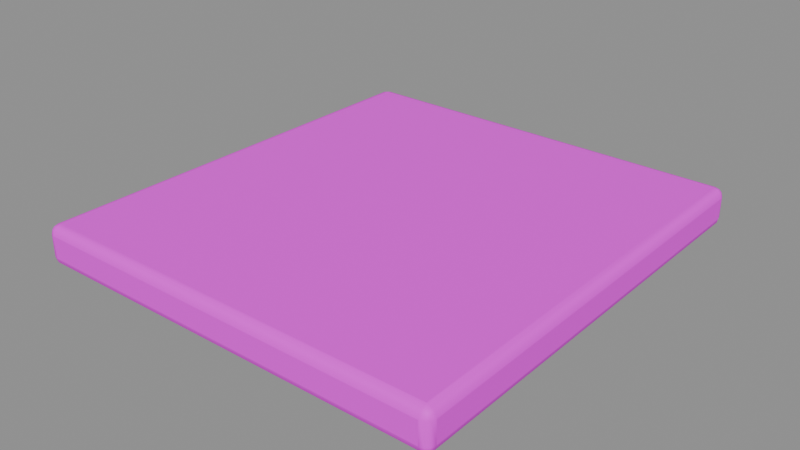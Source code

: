# Source: deck_tile_c.blend  (saved by Blender 5.3.31; exported with 4.5.12 LTS)
import bpy
from mathutils import Matrix  # noqa: F401  (used for matrix-valued properties, if any)

bpy.ops.wm.read_factory_settings(use_empty=True)
scene = bpy.context.scene
scene.name = 'Asset | deck_tile_c'

# ---- collections
col_master___deck_tile_c = bpy.data.collections.new('MASTER | deck_tile_c'); scene.collection.children.link(col_master___deck_tile_c)

# ---- images (referenced by path relative to the original .blend; pixels are not part of the script)
import os
ASSET_DIR = os.environ.get("B2B_ASSET_DIR", "")  # directory of the original .blend (textures are referenced by path, not embedded)
HERE = os.path.dirname(os.path.abspath(__file__))  # packed textures are extracted next to this script under _unpacked/

def load_image(name, relpath, width, height, colorspace="sRGB"):
    """Load a texture the original file referenced (path relative to the .blend, or extracted next to this script)."""
    p = next((c for c in (os.path.join(HERE, relpath), os.path.join(ASSET_DIR, relpath)) if relpath and os.path.exists(c)), "")
    if p:
        img = bpy.data.images.load(p, check_existing=True)
        img.name = name
    else:  # same state as the original file: an image datablock whose file is absent (Cycles renders it pink)
        img = bpy.data.images.new(name, width, height)
        img.source = "FILE"
        img.filepath = "//" + (relpath or name)
    img.colorspace_settings.name = colorspace
    return img
img_sea_cabin_timber_8x8_512_png = load_image('sea_cabin_timber_8x8_512.png', 'sea_cabin_timber_8x8_512.png', 1024, 1024, 'sRGB')

# ---- materials (node trees are filled in below, after node groups)
mat_sea_matte = bpy.data.materials.new('SEA_Matte')
mat_sea_matte.roughness = 0.74

# ---- material node trees
mat_sea_matte.use_nodes = True; mat_sea_matte.node_tree.nodes.clear()
_N = mat_sea_matte.node_tree.nodes; _L = mat_sea_matte.node_tree.links
n0 = _N.new('ShaderNodeBsdfPrincipled'); n0.name = 'Principled BSDF'; n0.location = (-200, 100)
n0.inputs[2].default_value = 0.74
n0.inputs[10].default_value = 0.005
n1 = _N.new('ShaderNodeOutputMaterial'); n1.name = 'Material Output'; n1.location = (200, 100)
n2 = _N.new('ShaderNodeUVMap'); n2.name = 'UV Map'; n2.location = (0, 0)
n2.width = 160
n2.uv_map = 'PaletteUV'
n3 = _N.new('ShaderNodeTexImage'); n3.name = 'Image Texture'; n3.location = (0, 0)
n3.image = img_sea_cabin_timber_8x8_512_png
n3.interpolation = 'Closest'
_L.new(n0.outputs[0], n1.inputs[0])
_L.new(n2.outputs[0], n3.inputs[0])
_L.new(n3.outputs[0], n0.inputs[0])
n1.is_active_output = True

# ---- meshes
me_beveled_200_mm_roof_stone_002 = bpy.data.meshes.new('Beveled 200 mm roof stone.002')
me_beveled_200_mm_roof_stone_002.from_pydata([(-1.071, -1.137, 0.0), (1.071, -1.137, 0.0), (1.071, -1.137, 0.2), (-1.071, -1.137, 0.2), (-1.049, 1.137, 0.0021), (1.049, 1.137, 0.0021), (1.049, 1.137, 0.1979), (-1.049, 1.137, 0.1979)], [], [(0, 1, 2, 3), (7, 6, 5, 4), (4, 5, 1, 0), (5, 6, 2, 1), (6, 7, 3, 2), (7, 4, 0, 3)])
me_beveled_200_mm_roof_stone_002.polygons.foreach_set('use_smooth', [True] * 6)
_uv = me_beveled_200_mm_roof_stone_002.uv_layers.new(name='PaletteUV')
_uv.uv.foreach_set('vector', [0.2225, 0.9375, 0.1875, 0.9725, 0.1525, 0.9375, 0.1875, 0.9025, 0.2225, 0.9375, 0.1875, 0.9725, 0.1525, 0.9375, 0.1875, 0.9025, 0.2225, 0.9375, 0.1875, 0.9725, 0.1525, 0.9375, 0.1875, 0.9025, 0.2225, 0.9375, 0.1875, 0.9725, 0.1525, 0.9375, 0.1875, 0.9025, 0.2225, 0.9375, 0.1875, 0.9725, 0.1525, 0.9375, 0.1875, 0.9025, 0.2225, 0.9375, 0.1875, 0.9725, 0.1525, 0.9375, 0.1875, 0.9025])
me_beveled_200_mm_roof_stone_002.materials.append(mat_sea_matte)
me_beveled_200_mm_roof_stone_002.update()
me_mineral_inset = bpy.data.meshes.new('Mineral inset')
me_mineral_inset.from_pydata([(-0.83, -0.94, 0.103), (-0.54, -0.77, 0.111), (-0.64, -0.51, 0.11), (-0.92, -0.57, 0.108), (-1.01, -0.69, 0.106), (-0.8287, -0.9336, 0.09312), (-0.5462, -0.768, 0.1009), (-0.6436, -0.5148, 0.09994), (-0.9163, -0.5732, 0.09799), (-1.004, -0.6901, 0.09604)], [], [(0, 1, 2, 3, 4), (9, 8, 7, 6, 5), (1, 0, 5, 6), (2, 1, 6, 7), (3, 2, 7, 8), (4, 3, 8, 9), (0, 4, 9, 5)])
me_mineral_inset.polygons.foreach_set('use_smooth', [True] * 7)
_uv = me_mineral_inset.uv_layers.new(name='PaletteUV')
_uv.uv.foreach_set('vector', [0.4725, 0.9375, 0.4483, 0.9708, 0.4092, 0.9581, 0.4092, 0.9169, 0.4483, 0.9042, 0.4725, 0.9375, 0.4483, 0.9708, 0.4092, 0.9581, 0.4092, 0.9169, 0.4483, 0.9042, 0.4725, 0.9375, 0.4375, 0.9725, 0.4025, 0.9375, 0.4375, 0.9025, 0.4725, 0.9375, 0.4375, 0.9725, 0.4025, 0.9375, 0.4375, 0.9025, 0.4725, 0.9375, 0.4375, 0.9725, 0.4025, 0.9375, 0.4375, 0.9025, 0.4725, 0.9375, 0.4375, 0.9725, 0.4025, 0.9375, 0.4375, 0.9025, 0.4725, 0.9375, 0.4375, 0.9725, 0.4025, 0.9375, 0.4375, 0.9025])
me_mineral_inset.materials.append(mat_sea_matte)
me_mineral_inset.update()

# ---- objects
ob_beveled_200_mm_roof_stone_002 = bpy.data.objects.new('Beveled 200 mm roof stone.002', me_beveled_200_mm_roof_stone_002)
ob_mineral_inset = bpy.data.objects.new('Mineral inset', me_mineral_inset)

# ---- transforms, parenting, visibility, modifiers, constraints
ob_beveled_200_mm_roof_stone_002.location = (0.0, 0.0, 0.0)
_m = ob_beveled_200_mm_roof_stone_002.modifiers.new('Real edge rounding', 'BEVEL')
_m.width = 0.045
_m.width_pct = 0.045
_m.segments = 3
_m.harden_normals = True
_m = ob_beveled_200_mm_roof_stone_002.modifiers.new('Weighted surface normals', 'WEIGHTED_NORMAL')
_m.keep_sharp = True
ob_mineral_inset.location = (0.0, 0.0, 0.0)
_m = ob_mineral_inset.modifiers.new('Real edge rounding', 'BEVEL')
_m.width = 0.008
_m.width_pct = 0.008
_m.segments = 3
_m.harden_normals = True
_m = ob_mineral_inset.modifiers.new('Weighted surface normals', 'WEIGHTED_NORMAL')
_m.keep_sharp = True

# ---- collection membership
col_master___deck_tile_c.objects.link(ob_beveled_200_mm_roof_stone_002)
col_master___deck_tile_c.objects.link(ob_mineral_inset)

# ---- scene / render settings (as saved in the file)
scene.frame_start = 1; scene.frame_end = 250; scene.frame_set(1)
scene.render.engine = 'BLENDER_EEVEE_NEXT'
scene.render.image_settings.exr_codec = 'NONE'
scene.render.use_bake_clear = False
scene.render.bake_margin = 0
scene.render.bake_bias = 0.0
scene.render.bake_samples = 0
scene.render.simplify_subdivision_render = 0
scene.render.simplify_child_particles_render = 0.0
scene.render.compositor_device = 'GPU'
scene.eevee.use_volume_custom_range = False
scene.eevee.gtao_distance = 0.0
scene.eevee.use_fast_gi = False
scene.eevee.fast_gi_thickness_near = 0.1
scene.eevee.fast_gi_thickness_far = 0.0
scene.eevee.ray_tracing_options.screen_trace_thickness = 0.1
bpy.context.view_layer.update()

# ---- added for rendering (the .blend has no active camera and no usable light): camera, sun + grey world if the file has none
cam_auto = bpy.data.cameras.new('AutoCamera')
cam_auto.lens = 50.0
cam_auto.sensor_width = 36.0
cam_auto.clip_end = 1000.0
ob_auto_camera = bpy.data.objects.new('AutoCamera', cam_auto)
scene.collection.objects.link(ob_auto_camera)
ob_auto_camera.location = (2.89569, -3.47483, 2.41655)
ob_auto_camera.rotation_euler = (1.09748, -7.21219e-08, 0.694738)
scene.camera = ob_auto_camera
light_auto_sun = bpy.data.lights.new('AutoSun', 'SUN')
light_auto_sun.energy = 3.0
light_auto_sun.angle = 0.0523599
ob_auto_sun = bpy.data.objects.new('AutoSun', light_auto_sun)
scene.collection.objects.link(ob_auto_sun)
ob_auto_sun.rotation_euler = (0.872665, 0.174533, 0.523599)
if scene.world is None:
    world_auto = bpy.data.worlds.new('AutoWorld')
    world_auto.color = (0.3, 0.3, 0.3)
    scene.world = world_auto
bpy.context.view_layer.update()
